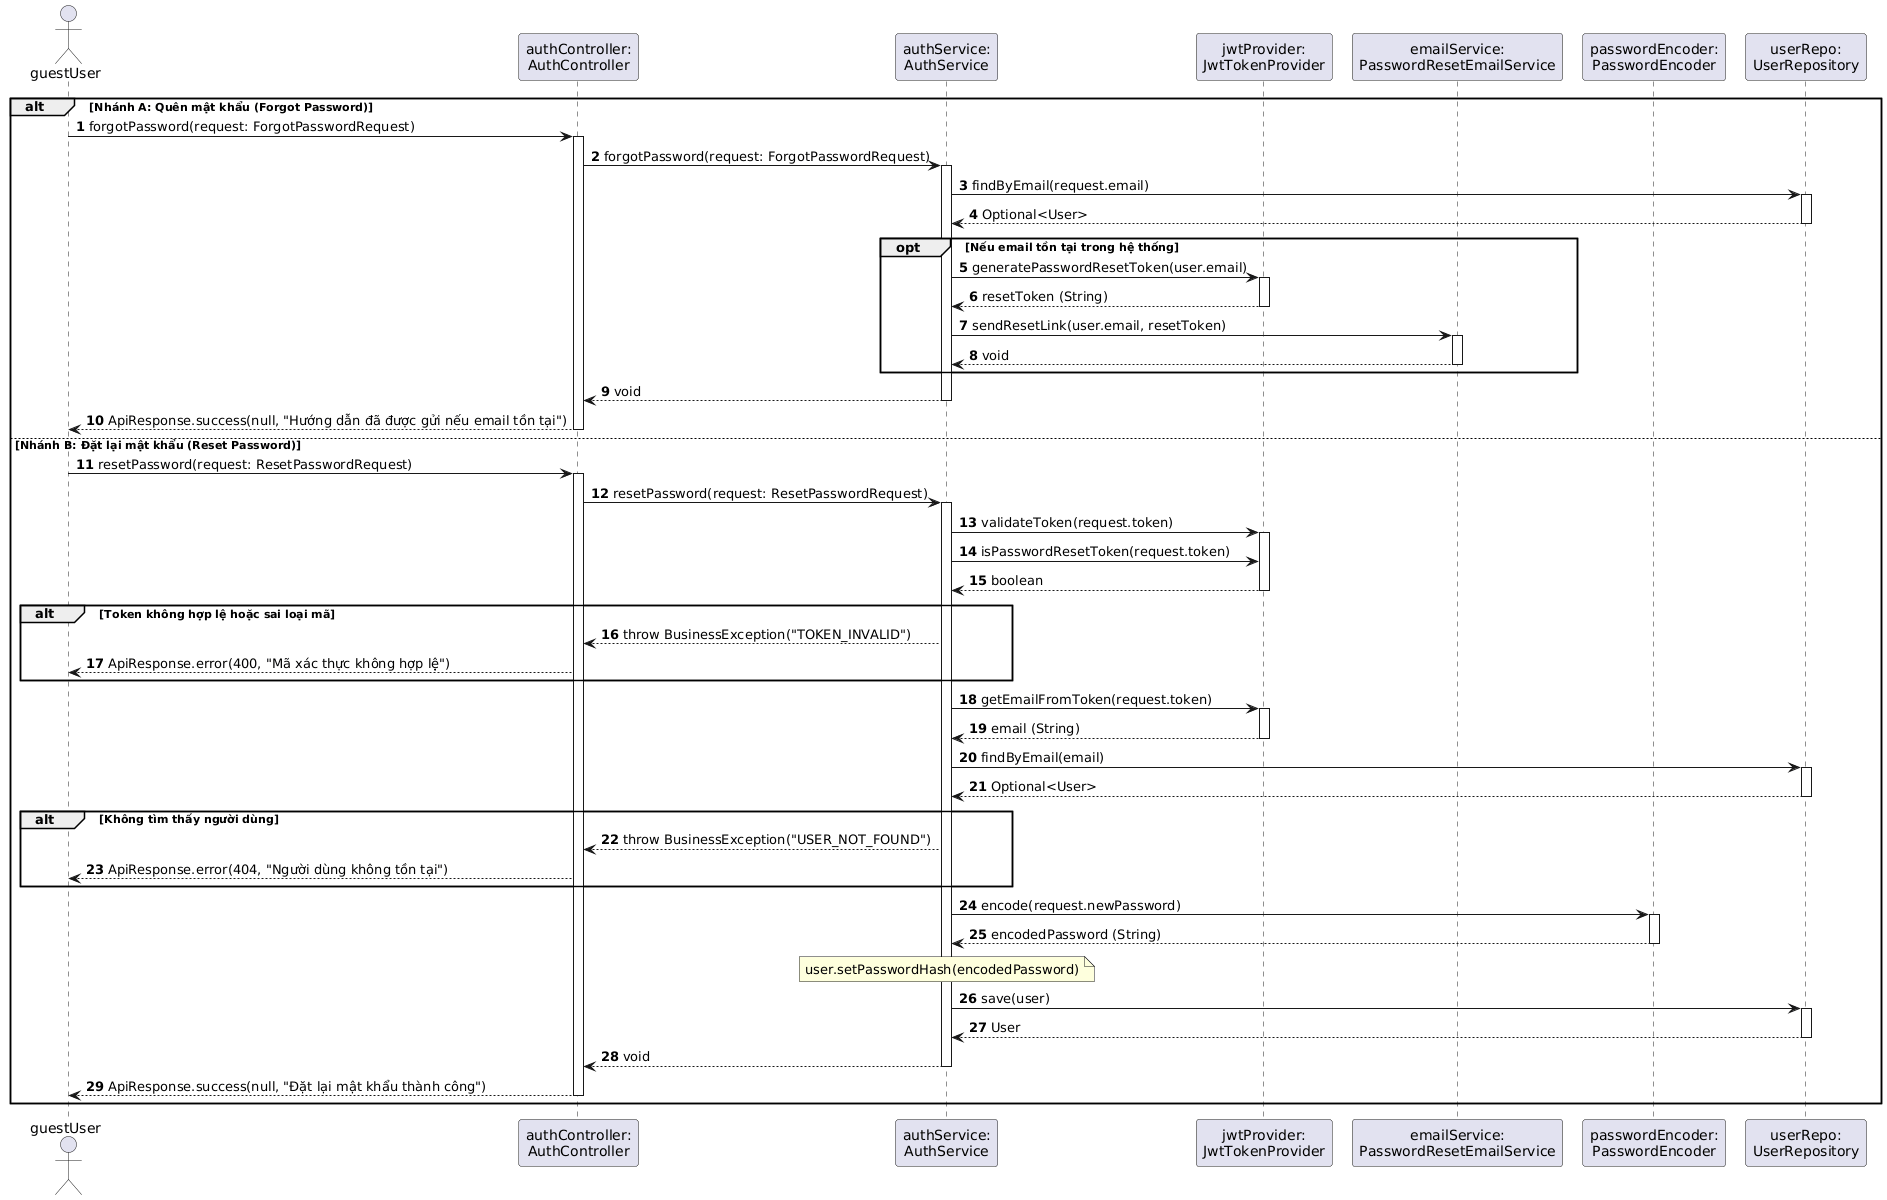

The diagram above was rendered by PlantUML. Its source (embedded in the PNG):
@startuml
autonumber
skinparam BoxPadding 5
skinparam ParticipantPadding 5
skinparam BoxLineColor Black

actor "guestUser" as UserActor
participant "authController:\nAuthController" as Ctrl
participant "authService:\nAuthService" as Svc
participant "jwtProvider:\nJwtTokenProvider" as JWT
participant "emailService:\nPasswordResetEmailService" as EmailSvc
participant "passwordEncoder:\nPasswordEncoder" as Encoder
participant "userRepo:\nUserRepository" as UserRepo

alt Nhánh A: Quên mật khẩu (Forgot Password)
    UserActor -> Ctrl : forgotPassword(request: ForgotPasswordRequest)
    activate Ctrl
    Ctrl -> Svc : forgotPassword(request: ForgotPasswordRequest)
    activate Svc
    
    Svc -> UserRepo : findByEmail(request.email)
    activate UserRepo
    UserRepo --> Svc : Optional<User>
    deactivate UserRepo
    
    opt Nếu email tồn tại trong hệ thống
        Svc -> JWT : generatePasswordResetToken(user.email)
        activate JWT
        JWT --> Svc : resetToken (String)
        deactivate JWT
        
        Svc -> EmailSvc : sendResetLink(user.email, resetToken)
        activate EmailSvc
        EmailSvc --> Svc : void
        deactivate EmailSvc
    end
    
    Svc --> Ctrl : void
    deactivate Svc
    Ctrl --> UserActor : ApiResponse.success(null, "Hướng dẫn đã được gửi nếu email tồn tại")
    deactivate Ctrl

else Nhánh B: Đặt lại mật khẩu (Reset Password)
    UserActor -> Ctrl : resetPassword(request: ResetPasswordRequest)
    activate Ctrl
    Ctrl -> Svc : resetPassword(request: ResetPasswordRequest)
    activate Svc
    
    Svc -> JWT : validateToken(request.token)
    activate JWT
    Svc -> JWT : isPasswordResetToken(request.token)
    JWT --> Svc : boolean
    deactivate JWT
    
    alt Token không hợp lệ hoặc sai loại mã
        Svc --> Ctrl : throw BusinessException("TOKEN_INVALID")
        Ctrl --> UserActor : ApiResponse.error(400, "Mã xác thực không hợp lệ")
    end
    
    Svc -> JWT : getEmailFromToken(request.token)
    activate JWT
    JWT --> Svc : email (String)
    deactivate JWT
    
    Svc -> UserRepo : findByEmail(email)
    activate UserRepo
    UserRepo --> Svc : Optional<User>
    deactivate UserRepo
    
    alt Không tìm thấy người dùng
        Svc --> Ctrl : throw BusinessException("USER_NOT_FOUND")
        Ctrl --> UserActor : ApiResponse.error(404, "Người dùng không tồn tại")
    end
    
    Svc -> Encoder : encode(request.newPassword)
    activate Encoder
    Encoder --> Svc : encodedPassword (String)
    deactivate Encoder
    
    note over Svc: user.setPasswordHash(encodedPassword)
    Svc -> UserRepo : save(user)
    activate UserRepo
    UserRepo --> Svc : User
    deactivate UserRepo
    
    Svc --> Ctrl : void
    deactivate Svc
    Ctrl --> UserActor : ApiResponse.success(null, "Đặt lại mật khẩu thành công")
    deactivate Ctrl
end
@endum